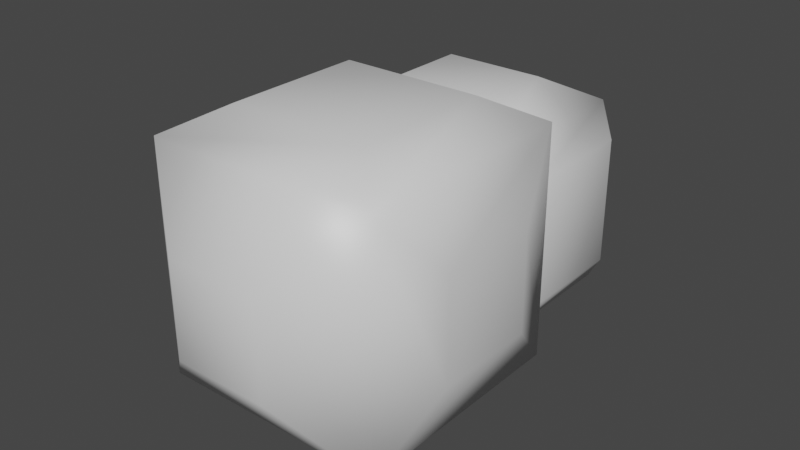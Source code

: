 # Source: ph_chmura.blend  (saved by Blender 2.80.75; exported with 4.5.12 LTS)
import bpy
from mathutils import Matrix  # noqa: F401  (used for matrix-valued properties, if any)

bpy.ops.wm.read_factory_settings(use_empty=True)
scene = bpy.context.scene
scene.name = 'Scene'

# ---- collections
col_collection = bpy.data.collections.new('Collection'); scene.collection.children.link(col_collection)

# ---- materials (node trees are filled in below, after node groups)
mat_material = bpy.data.materials.new('Material')
mat_material.alpha_threshold = 0.0
mat_material.use_transparent_shadow = False
mat_material.line_color = (0.0, 0.0, 0.0, 1.0)

# ---- material node trees
mat_material.use_nodes = True; mat_material.node_tree.nodes.clear()
_N = mat_material.node_tree.nodes; _L = mat_material.node_tree.links
n0 = _N.new('ShaderNodeOutputMaterial'); n0.name = 'Material Output'; n0.location = (300, 300)
n1 = _N.new('ShaderNodeBsdfPrincipled'); n1.name = 'Principled BSDF'; n1.location = (10, 300)
n1.distribution = 'GGX'
n1.subsurface_method = 'BURLEY'
n1.inputs[2].default_value = 0.4
n1.inputs[3].default_value = 1.45
n1.inputs[27].default_value = (0.0, 0.0, 0.0, 1.0)
n1.inputs[28].default_value = 1.0
_L.new(n1.outputs[0], n0.inputs[0])
n0.is_active_output = True

# ---- world
world_world = bpy.data.worlds.new('World'); scene.world = world_world
world_world.use_nodes = True; world_world.node_tree.nodes.clear()
_N = world_world.node_tree.nodes; _L = world_world.node_tree.links
n0 = _N.new('ShaderNodeOutputWorld'); n0.name = 'World Output'; n0.location = (300, 300)
n1 = _N.new('ShaderNodeBackground'); n1.name = 'Background'; n1.location = (10, 300)
n1.inputs[0].default_value = (0.05088, 0.05088, 0.05088, 1.0)
_L.new(n1.outputs[0], n0.inputs[0])
n0.is_active_output = True
world_world.color = (0.05088, 0.05088, 0.05088)
world_world.use_sun_shadow = False
world_world.sun_shadow_jitter_overblur = 0.0

# ---- meshes
me_cube = bpy.data.meshes.new('Cube')
me_cube.from_pydata([(1.0, 1.0, 1.0), (1.0, 1.0, -1.0), (1.0, -1.0, 1.0), (1.0, -1.0, -1.0), (-1.0, 1.0, 1.0), (-1.0, 1.0, -1.0), (-1.0, -1.0, 1.0), (-1.0, -1.0, -1.0), (0.4763, 1.615, 0.4763), (0.4763, 1.615, -0.4763), (-0.4763, 1.615, 0.4763), (-0.4763, 1.615, -0.4763), (-1.388, 0.4385, 0.4385), (-1.388, 0.4385, -0.4385), (-1.388, -0.4385, 0.4385), (-1.388, -0.4385, -0.4385), (0.414, -1.428, 0.414), (0.414, -1.428, -0.414), (-0.414, -1.428, 0.414), (-0.414, -1.428, -0.414), (0.6013, 0.6013, 1.223), (0.6013, -0.6013, 1.223), (-0.6013, 0.6013, 1.223), (-0.6013, -0.6013, 1.223), (1.198, 0.4454, 0.4454), (1.198, 0.4454, -0.4454), (1.198, -0.4454, 0.4454), (1.198, -0.4454, -0.4454), (0.4529, 0.4529, -1.121), (0.4529, -0.4529, -1.121), (-0.4529, 0.4529, -1.121), (-0.4529, -0.4529, -1.121)], [], [(2, 0, 20, 21), (6, 7, 19, 18), (4, 5, 13, 12), (5, 1, 28, 30), (0, 2, 26, 24), (5, 4, 10, 11), (11, 10, 8, 9), (1, 5, 11, 9), (4, 0, 8, 10), (0, 1, 9, 8), (15, 14, 12, 13), (7, 6, 14, 15), (5, 7, 15, 13), (6, 4, 12, 14), (17, 16, 18, 19), (7, 3, 17, 19), (2, 6, 18, 16), (3, 2, 16, 17), (20, 22, 23, 21), (0, 4, 22, 20), (6, 2, 21, 23), (4, 6, 23, 22), (25, 24, 26, 27), (2, 3, 27, 26), (1, 0, 24, 25), (3, 1, 25, 27), (30, 28, 29, 31), (3, 7, 31, 29), (7, 5, 30, 31), (1, 3, 29, 28)])
me_cube.polygons.foreach_set('use_smooth', [True] * 30)
_uv = me_cube.uv_layers.new(name='UVMap')
_uv.uv.foreach_set('vector', [0.375, 0.75, 0.375, 0.5, 0.375, 0.5, 0.375, 0.75, 0.625, 0.5, 0.375, 0.5, 0.375, 0.5, 0.625, 0.5, 0.625, 0.75, 0.375, 0.75, 0.375, 0.75, 0.625, 0.75, 0.375, 0.75, 0.625, 0.75, 0.625, 0.75, 0.375, 0.75, 0.375, 0.5, 0.375, 0.75, 0.375, 0.75, 0.375, 0.5, 0.375, 0.75, 0.625, 0.75, 0.625, 0.75, 0.375, 0.75, 0.625, 0.5, 0.875, 0.5, 0.875, 0.75, 0.625, 0.75, 0.625, 0.75, 0.375, 0.75, 0.375, 0.75, 0.625, 0.75, 0.625, 0.0, 0.375, 0.0, 0.375, 0.0, 0.625, 0.0, 0.375, 0.5, 0.125, 0.5, 0.125, 0.5, 0.375, 0.5, 0.375, 0.5, 0.625, 0.5, 0.625, 0.75, 0.375, 0.75, 0.375, 0.5, 0.625, 0.5, 0.625, 0.5, 0.375, 0.5, 0.375, 0.75, 0.375, 1.0, 0.375, 1.0, 0.375, 0.75, 0.625, 0.25, 0.625, 0.0, 0.625, 0.0, 0.625, 0.25, 0.375, 0.25, 0.625, 0.25, 0.625, 0.5, 0.375, 0.5, 0.375, 1.0, 0.625, 1.0, 0.625, 1.0, 0.375, 1.0, 0.375, 0.25, 0.625, 0.25, 0.625, 0.25, 0.375, 0.25, 0.125, 0.75, 0.375, 0.75, 0.375, 0.75, 0.125, 0.75, 0.375, 0.0, 0.625, 0.0, 0.625, 0.25, 0.375, 0.25, 0.375, 0.0, 0.625, 0.0, 0.625, 0.0, 0.375, 0.0, 0.625, 0.25, 0.375, 0.25, 0.375, 0.25, 0.625, 0.25, 0.625, 0.0, 0.625, 0.25, 0.625, 0.25, 0.625, 0.0, 0.125, 0.5, 0.375, 0.5, 0.375, 0.75, 0.125, 0.75, 0.375, 0.75, 0.125, 0.75, 0.125, 0.75, 0.375, 0.75, 0.125, 0.5, 0.375, 0.5, 0.375, 0.5, 0.125, 0.5, 0.625, 1.0, 0.625, 0.75, 0.625, 0.75, 0.625, 1.0, 0.375, 0.75, 0.625, 0.75, 0.625, 1.0, 0.375, 1.0, 0.625, 1.0, 0.375, 1.0, 0.375, 1.0, 0.625, 1.0, 0.375, 1.0, 0.375, 0.75, 0.375, 0.75, 0.375, 1.0, 0.625, 0.75, 0.625, 1.0, 0.625, 1.0, 0.625, 0.75])
me_cube.materials.append(mat_material)
me_cube.use_remesh_preserve_volume = False
me_cube.use_remesh_preserve_attributes = False
me_cube.use_mirror_vertex_groups = False
me_cube.update()
me_cube_001 = bpy.data.meshes.new('Cube.001')
me_cube_001.from_pydata([(1.0, 1.0, 1.0), (1.0, 1.0, -1.0), (1.0, -1.0, 1.0), (1.0, -1.0, -1.0), (-1.0, 1.0, 1.0), (-1.0, 1.0, -1.0), (-1.0, -1.0, 1.0), (-1.0, -1.0, -1.0), (0.4124, -1.252, 0.4124), (0.4124, -1.252, -0.4124), (-0.4124, -1.252, 0.4124), (-0.4124, -1.252, -0.4124), (0.5316, 0.5316, 1.26), (0.5316, -0.5316, 1.26), (-0.5316, 0.5316, 1.26), (-0.5316, -0.5316, 1.26), (-1.205, 0.4712, 0.4712), (-1.205, 0.4712, -0.4712), (-1.205, -0.4712, 0.4712), (-1.205, -0.4712, -0.4712), (1.003, 1.005, 0.9902), (0.4416, 1.224, 0.4399), (0.4416, 1.224, -0.1632), (-0.1615, 1.224, 0.4399), (-0.1615, 1.224, -0.1632), (0.4425, 1.226, 0.4369), (0.2955, 0.2955, -1.29), (0.2955, -0.2955, -1.29), (-0.2955, 0.2955, -1.29), (-0.2955, -0.2955, -1.29), (1.282, 0.7276, 0.7266), (1.282, 0.7276, -0.5915), (1.282, -0.5905, 0.7266), (1.282, -0.5905, -0.5915), (1.284, 0.7311, 0.7201)], [], [(2, 0, 12, 13), (6, 7, 11, 10), (4, 5, 17, 16), (5, 1, 26, 28), (0, 2, 32, 30), (5, 4, 23, 24), (9, 8, 10, 11), (7, 3, 9, 11), (2, 6, 10, 8), (3, 2, 8, 9), (12, 14, 15, 13), (0, 4, 14, 12), (6, 2, 13, 15), (4, 6, 15, 14), (19, 18, 16, 17), (7, 6, 18, 19), (5, 7, 19, 17), (6, 4, 16, 18), (24, 23, 21, 22), (0, 20, 25, 21), (1, 5, 24, 22), (4, 0, 21, 23), (0, 1, 22, 21), (28, 26, 27, 29), (3, 7, 29, 27), (7, 5, 28, 29), (1, 3, 27, 26), (31, 30, 32, 33), (20, 0, 30, 34), (2, 3, 33, 32), (1, 0, 30, 31), (3, 1, 31, 33)])
me_cube_001.polygons.foreach_set('use_smooth', [True] * 32)
_uv = me_cube_001.uv_layers.new(name='UVMap')
_uv.uv.foreach_set('vector', [0.375, 0.75, 0.375, 0.5, 0.375, 0.5, 0.375, 0.75, 0.625, 0.5, 0.375, 0.5, 0.375, 0.5, 0.625, 0.5, 0.875, 0.5, 0.625, 0.5, 0.625, 0.5, 0.875, 0.5, 0.375, 0.75, 0.625, 0.75, 0.625, 0.75, 0.375, 0.75, 0.375, 0.5, 0.375, 0.75, 0.375, 0.75, 0.375, 0.5, 0.625, 0.5, 0.875, 0.5, 0.875, 0.5, 0.625, 0.5, 0.375, 0.25, 0.625, 0.25, 0.625, 0.5, 0.375, 0.5, 0.375, 1.0, 0.625, 1.0, 0.625, 1.0, 0.375, 1.0, 0.375, 0.25, 0.625, 0.25, 0.625, 0.25, 0.375, 0.25, 0.125, 0.75, 0.375, 0.75, 0.375, 0.75, 0.125, 0.75, 0.375, 0.0, 0.625, 0.0, 0.625, 0.25, 0.375, 0.25, 0.875, 0.75, 0.875, 0.5, 0.875, 0.5, 0.875, 0.75, 0.625, 0.25, 0.375, 0.25, 0.375, 0.25, 0.625, 0.25, 0.625, 0.75, 0.625, 0.5, 0.625, 0.5, 0.625, 0.75, 0.375, 0.5, 0.625, 0.5, 0.625, 0.75, 0.375, 0.75, 0.375, 0.5, 0.625, 0.5, 0.625, 0.5, 0.375, 0.5, 0.375, 0.75, 0.375, 1.0, 0.375, 1.0, 0.375, 0.75, 0.625, 0.5, 0.625, 0.75, 0.625, 0.75, 0.625, 0.5, 0.625, 0.5, 0.875, 0.5, 0.875, 0.75, 0.625, 0.75, 0.0, 0.0, 0.0, 0.0, 0.0, 0.0, 0.0, 0.0, 0.625, 0.75, 0.375, 0.75, 0.375, 0.75, 0.625, 0.75, 0.875, 0.5, 0.875, 0.75, 0.875, 0.75, 0.875, 0.5, 0.375, 0.5, 0.125, 0.5, 0.125, 0.5, 0.375, 0.5, 0.375, 0.75, 0.625, 0.75, 0.625, 1.0, 0.375, 1.0, 0.625, 1.0, 0.375, 1.0, 0.375, 1.0, 0.625, 1.0, 0.375, 1.0, 0.375, 0.75, 0.375, 0.75, 0.375, 1.0, 0.125, 0.5, 0.125, 0.75, 0.125, 0.75, 0.125, 0.5, 0.125, 0.5, 0.375, 0.5, 0.375, 0.75, 0.125, 0.75, 0.0, 0.0, 0.0, 0.0, 0.0, 0.0, 0.0, 0.0, 0.375, 0.75, 0.125, 0.75, 0.125, 0.75, 0.375, 0.75, 0.125, 0.5, 0.375, 0.5, 0.375, 0.5, 0.125, 0.5, 0.125, 0.75, 0.125, 0.5, 0.125, 0.5, 0.125, 0.75])
me_cube_001.materials.append(mat_material)
me_cube_001.use_remesh_preserve_volume = False
me_cube_001.use_remesh_preserve_attributes = False
me_cube_001.use_mirror_vertex_groups = False
me_cube_001.update()

# ---- objects
ob_cube = bpy.data.objects.new('Cube', me_cube)
ob_cube_001 = bpy.data.objects.new('Cube.001', me_cube_001)

# ---- transforms, parenting, visibility, modifiers, constraints
ob_cube.location = (0.0, 0.0, 0.0)
ob_cube.lock_rotations_4d = False
ob_cube.empty_display_type = 'ARROWS'
ob_cube.lineart.crease_threshold = 0.0
ob_cube_001.location = (-0.253, 1.586, -0.1952)
ob_cube_001.scale = (0.8532, 0.8532, 0.8532)
ob_cube_001.lock_rotations_4d = False
ob_cube_001.empty_display_type = 'ARROWS'
ob_cube_001.lineart.crease_threshold = 0.0

# ---- collection membership
col_collection.objects.link(ob_cube)
col_collection.objects.link(ob_cube_001)

# ---- scene / render settings (as saved in the file)
scene.frame_start = 1; scene.frame_end = 250; scene.frame_set(1)
scene.render.engine = 'BLENDER_EEVEE_NEXT'
scene.cycles.use_denoising = False
scene.cycles.samples = 128
scene.cycles.sampling_pattern = 'TABULATED_SOBOL'
scene.cycles.use_adaptive_sampling = False
scene.cycles.use_light_tree = False
scene.view_settings.view_transform = 'Filmic'
bpy.context.view_layer.update()

# ---- added for rendering (the .blend has no active camera and no usable light): camera, sun
cam_auto = bpy.data.cameras.new('AutoCamera')
cam_auto.lens = 50.0
cam_auto.sensor_width = 36.0
cam_auto.clip_end = 1000.0
ob_auto_camera = bpy.data.objects.new('AutoCamera', cam_auto)
scene.collection.objects.link(ob_auto_camera)
ob_auto_camera.location = (4.93214, -5.43041, 3.98486)
ob_auto_camera.rotation_euler = (1.09748, -7.21219e-08, 0.694738)
scene.camera = ob_auto_camera
light_auto_sun = bpy.data.lights.new('AutoSun', 'SUN')
light_auto_sun.energy = 3.0
light_auto_sun.angle = 0.0523599
ob_auto_sun = bpy.data.objects.new('AutoSun', light_auto_sun)
scene.collection.objects.link(ob_auto_sun)
ob_auto_sun.rotation_euler = (0.872665, 0.174533, 0.523599)
bpy.context.view_layer.update()
